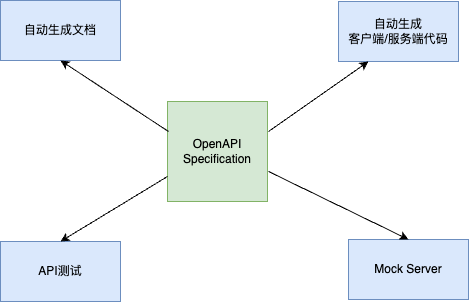

The diagram above was exported from draw.io. Its source (the exported page's mxGraphModel, read from the mxfile embedded in the PNG):
<mxGraphModel dx="805" dy="505" grid="0" gridSize="10" guides="1" tooltips="1" connect="1" arrows="1" fold="1" page="1" pageScale="1" pageWidth="827" pageHeight="1169" math="0" shadow="0">
  <root>
    <mxCell id="0" />
    <mxCell id="1" parent="0" />
    <mxCell id="2" value="OpenAPI&lt;br&gt;Specification" style="whiteSpace=wrap;html=1;aspect=fixed;fillColor=#d5e8d4;strokeColor=#82b366;" vertex="1" parent="1">
      <mxGeometry x="349" y="210" width="100" height="100" as="geometry" />
    </mxCell>
    <mxCell id="3" value="自动生成文档" style="rounded=0;whiteSpace=wrap;html=1;fillColor=#dae8fc;strokeColor=#6c8ebf;" vertex="1" parent="1">
      <mxGeometry x="182" y="109" width="120" height="60" as="geometry" />
    </mxCell>
    <mxCell id="4" value="自动生成&lt;br&gt;客户端/服务端代码" style="rounded=0;whiteSpace=wrap;html=1;fillColor=#dae8fc;strokeColor=#6c8ebf;" vertex="1" parent="1">
      <mxGeometry x="520" y="110" width="120" height="60" as="geometry" />
    </mxCell>
    <mxCell id="5" value="API测试" style="rounded=0;whiteSpace=wrap;html=1;fillColor=#dae8fc;strokeColor=#6c8ebf;" vertex="1" parent="1">
      <mxGeometry x="182" y="350" width="120" height="60" as="geometry" />
    </mxCell>
    <mxCell id="6" value="Mock Server" style="rounded=0;whiteSpace=wrap;html=1;fillColor=#dae8fc;strokeColor=#6c8ebf;" vertex="1" parent="1">
      <mxGeometry x="530" y="348" width="120" height="60" as="geometry" />
    </mxCell>
    <mxCell id="8" value="" style="endArrow=classic;html=1;entryX=0.5;entryY=1;entryDx=0;entryDy=0;" edge="1" parent="1" target="3">
      <mxGeometry width="50" height="50" relative="1" as="geometry">
        <mxPoint x="350" y="240" as="sourcePoint" />
        <mxPoint x="400" y="190" as="targetPoint" />
      </mxGeometry>
    </mxCell>
    <mxCell id="10" value="" style="endArrow=classic;html=1;entryX=0.25;entryY=1;entryDx=0;entryDy=0;" edge="1" parent="1" target="4">
      <mxGeometry width="50" height="50" relative="1" as="geometry">
        <mxPoint x="450" y="240" as="sourcePoint" />
        <mxPoint x="500" y="190" as="targetPoint" />
      </mxGeometry>
    </mxCell>
    <mxCell id="11" value="" style="endArrow=classic;html=1;entryX=0.5;entryY=0;entryDx=0;entryDy=0;exitX=0;exitY=0.75;exitDx=0;exitDy=0;" edge="1" parent="1" source="2" target="5">
      <mxGeometry width="50" height="50" relative="1" as="geometry">
        <mxPoint x="300" y="300" as="sourcePoint" />
        <mxPoint x="350" y="250" as="targetPoint" />
      </mxGeometry>
    </mxCell>
    <mxCell id="12" value="" style="endArrow=classic;html=1;entryX=0.5;entryY=0;entryDx=0;entryDy=0;" edge="1" parent="1" target="6">
      <mxGeometry width="50" height="50" relative="1" as="geometry">
        <mxPoint x="450" y="280" as="sourcePoint" />
        <mxPoint x="500" y="230" as="targetPoint" />
      </mxGeometry>
    </mxCell>
  </root>
</mxGraphModel>